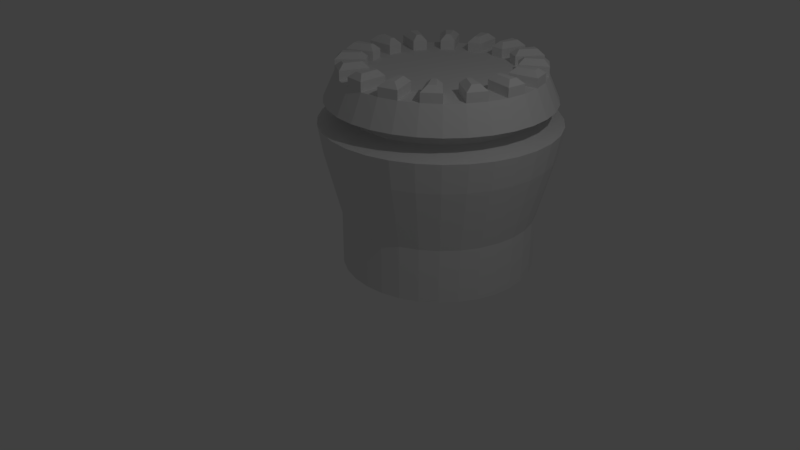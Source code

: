 # Source: Tower.blend  (saved by Blender 2.79.0; exported with 4.5.12 LTS)
import bpy
from mathutils import Matrix  # noqa: F401  (used for matrix-valued properties, if any)

bpy.ops.wm.read_factory_settings(use_empty=True)
scene = bpy.context.scene
scene.name = 'Scene'

# ---- collections
col_collection_1 = bpy.data.collections.new('Collection 1'); scene.collection.children.link(col_collection_1)

# ---- world
world_world = bpy.data.worlds.new('World'); scene.world = world_world
world_world.color = (0.05088, 0.05088, 0.05088)
world_world.use_sun_shadow = False
world_world.sun_shadow_jitter_overblur = 0.0
world_world.cycles.sampling_method = 'MANUAL'

# ---- cameras
cam_camera = bpy.data.cameras.new('Camera')
cam_camera.clip_end = 100.0
cam_camera.lens = 35.0
cam_camera.sensor_width = 32.0
cam_camera.sensor_height = 18.0
cam_camera.ortho_scale = 7.314
cam_camera.dof.focus_distance = 0.0
cam_camera.dof.aperture_fstop = 128.0

# ---- lights
light_lamp = bpy.data.lights.new('Lamp', 'POINT')
light_lamp.transmission_factor = 0.0
light_lamp.cutoff_distance = 30.0
light_lamp.energy = 100.0
light_lamp.shadow_buffer_clip_start = 1.001
light_lamp.shadow_soft_size = 0.1
light_lamp.shadow_maximum_resolution = 0.006
light_lamp.use_absolute_resolution = True

# ---- meshes
me_cylinder = bpy.data.meshes.new('Cylinder')
me_cylinder.from_pydata([(-8.553e-08, 1.72, 0.5986), (-6.365e-08, 1.536, 1.0), (0.3356, 1.687, 0.5986), (0.2997, 1.507, 1.0), (0.6583, 1.589, 0.5986), (0.5878, 1.419, 1.0), (0.9557, 1.43, 0.5986), (0.8534, 1.277, 1.0), (1.216, 1.216, 0.5986), (1.086, 1.086, 1.0), (1.43, 0.9557, 0.5986), (1.277, 0.8534, 1.0), (1.589, 0.6583, 0.5986), (1.419, 0.5878, 1.0), (1.687, 0.3356, 0.5986), (1.507, 0.2997, 1.0), (1.72, -7.539e-08, 0.5986), (1.536, -3.679e-08, 1.0), (1.687, -0.3356, 0.5986), (1.507, -0.2997, 1.0), (1.589, -0.6583, 0.5986), (1.419, -0.5878, 1.0), (1.43, -0.9557, 0.5986), (1.277, -0.8534, 1.0), (1.216, -1.216, 0.5986), (1.086, -1.086, 1.0), (0.9557, -1.43, 0.5986), (0.8534, -1.277, 1.0), (0.6583, -1.589, 0.5986), (0.5878, -1.419, 1.0), (0.3356, -1.687, 0.5986), (0.2997, -1.507, 1.0), (-6.461e-07, -1.72, 0.5986), (-5.641e-07, -1.536, 1.0), (-0.3356, -1.687, 0.5986), (-0.2997, -1.507, 1.0), (-0.6583, -1.589, 0.5986), (-0.5878, -1.419, 1.0), (-0.9557, -1.43, 0.5986), (-0.8534, -1.277, 1.0), (-1.216, -1.216, 0.5986), (-1.086, -1.086, 1.0), (-1.43, -0.9557, 0.5986), (-1.277, -0.8534, 1.0), (-1.589, -0.6583, 0.5986), (-1.419, -0.5878, 1.0), (-1.687, -0.3356, 0.5986), (-1.507, -0.2997, 1.0), (-1.72, 1.456e-06, 0.5986), (-1.536, 1.33e-06, 1.0), (-1.687, 0.3356, 0.5986), (-1.507, 0.2997, 1.0), (-1.589, 0.6583, 0.5986), (-1.419, 0.5878, 1.0), (-1.43, 0.9557, 0.5986), (-1.277, 0.8534, 1.0), (-1.216, 1.216, 0.5986), (-1.086, 1.086, 1.0), (-0.9557, 1.43, 0.5986), (-0.8534, 1.277, 1.0), (-0.6583, 1.589, 0.5986), (-0.5878, 1.419, 1.0), (-0.3356, 1.687, 0.5986), (-0.2997, 1.507, 1.0), (0.213, 1.071, 1.001), (-1.938e-08, 1.092, 1.001), (0.4178, 1.009, 1.001), (0.6065, 0.9078, 1.001), (0.772, 0.772, 1.001), (0.9078, 0.6065, 1.001), (1.009, 0.4178, 1.001), (1.071, 0.213, 1.001), (1.092, 6.975e-08, 1.001), (1.071, -0.213, 1.001), (1.009, -0.4178, 1.001), (0.9078, -0.6065, 1.001), (0.772, -0.772, 1.001), (0.6065, -0.9078, 1.001), (0.4178, -1.009, 1.001), (0.213, -1.071, 1.001), (-3.751e-07, -1.092, 1.001), (-0.213, -1.071, 1.001), (-0.4178, -1.009, 1.001), (-0.6065, -0.9078, 1.001), (-0.772, -0.772, 1.001), (-0.9078, -0.6065, 1.001), (-1.009, -0.4178, 1.001), (-1.071, -0.213, 1.001), (-1.092, 1.042e-06, 1.001), (-1.071, 0.213, 1.001), (-1.009, 0.4178, 1.001), (-0.9078, 0.6065, 1.001), (-0.772, 0.772, 1.001), (-0.6065, 0.9078, 1.001), (-0.4178, 1.009, 1.001), (-0.213, 1.071, 1.001), (0.2997, 1.507, 1.086), (-6.365e-08, 1.536, 1.086), (0.8534, 1.277, 1.086), (0.5878, 1.419, 1.086), (1.277, 0.8534, 1.086), (1.086, 1.086, 1.086), (1.507, 0.2997, 1.086), (1.419, 0.5878, 1.086), (1.507, -0.2997, 1.086), (1.536, -3.679e-08, 1.086), (1.277, -0.8534, 1.086), (1.419, -0.5878, 1.086), (0.8534, -1.277, 1.086), (1.086, -1.086, 1.086), (0.2997, -1.507, 1.086), (0.5878, -1.419, 1.086), (-0.2997, -1.507, 1.086), (-5.641e-07, -1.536, 1.086), (-0.8534, -1.277, 1.086), (-0.5878, -1.419, 1.086), (-1.277, -0.8534, 1.086), (-1.086, -1.086, 1.086), (-1.507, -0.2997, 1.086), (-1.419, -0.5878, 1.086), (-1.507, 0.2997, 1.086), (-1.536, 1.33e-06, 1.086), (-1.277, 0.8534, 1.086), (-1.419, 0.5878, 1.086), (-0.8534, 1.277, 1.086), (-1.086, 1.086, 1.086), (-0.2997, 1.507, 1.086), (-0.5878, 1.419, 1.086), (0.213, 1.071, 1.087), (-1.938e-08, 1.092, 1.087), (0.6065, 0.9078, 1.087), (0.4178, 1.009, 1.087), (0.9078, 0.6065, 1.087), (0.772, 0.772, 1.087), (1.071, 0.213, 1.087), (1.009, 0.4178, 1.087), (1.071, -0.213, 1.087), (1.092, 6.975e-08, 1.087), (0.9078, -0.6065, 1.087), (1.009, -0.4178, 1.087), (0.6065, -0.9078, 1.087), (0.772, -0.772, 1.087), (0.213, -1.071, 1.087), (0.4178, -1.009, 1.087), (-0.213, -1.071, 1.087), (-3.751e-07, -1.092, 1.087), (-0.6065, -0.9078, 1.087), (-0.4178, -1.009, 1.087), (-0.9078, -0.6065, 1.087), (-0.772, -0.772, 1.087), (-1.071, -0.213, 1.087), (-1.009, -0.4178, 1.087), (-1.071, 0.213, 1.087), (-1.092, 1.042e-06, 1.087), (-0.9078, 0.6065, 1.087), (-1.009, 0.4178, 1.087), (-0.6065, 0.9078, 1.087), (-0.772, 0.772, 1.087), (-0.213, 1.071, 1.087), (-0.4178, 1.009, 1.087), (0.9504, 0.9504, 0.362), (0.7468, -1.118, 0.362), (-0.7468, -1.118, 0.362), (1.318, 0.2622, 0.362), (-1.242, -0.5144, 0.362), (-1.318, 0.2622, 0.362), (0.2622, 1.318, 0.362), (-2.974e-08, 1.344, 0.362), (-0.2622, 1.318, 0.362), (-4.677e-07, -1.344, 0.362), (-0.9504, 0.9504, 0.362), (1.242, -0.5144, 0.362), (0.7468, 1.118, 0.362), (0.5144, 1.242, 0.362), (1.242, 0.5144, 0.362), (1.118, 0.7468, 0.362), (1.318, -0.2622, 0.362), (1.344, 2.187e-09, 0.362), (0.9504, -0.9504, 0.362), (1.118, -0.7468, 0.362), (0.2622, -1.318, 0.362), (0.5144, -1.242, 0.362), (-0.5144, -1.242, 0.362), (-0.2622, -1.318, 0.362), (-1.118, -0.7468, 0.362), (-0.9504, -0.9504, 0.362), (-1.344, 1.199e-06, 0.362), (-1.318, -0.2622, 0.362), (-1.118, 0.7468, 0.362), (-1.242, 0.5144, 0.362), (-0.5144, 1.242, 0.362), (-0.7468, 1.118, 0.362), (-0.2622, 1.318, 0.5986), (-0.5144, 1.242, 0.5986), (-0.7468, 1.118, 0.5986), (-0.9504, 0.9504, 0.5986), (-1.118, 0.7468, 0.5986), (-1.242, 0.5144, 0.5986), (-1.318, 0.2622, 0.5986), (-1.344, 1.199e-06, 0.5986), (-1.318, -0.2622, 0.5986), (-1.242, -0.5144, 0.5986), (-1.118, -0.7468, 0.5986), (-0.9504, -0.9504, 0.5986), (-0.7468, -1.118, 0.5986), (-0.5144, -1.242, 0.5986), (-0.2622, -1.318, 0.5986), (-4.677e-07, -1.344, 0.5986), (0.2622, -1.318, 0.5986), (0.5144, -1.242, 0.5986), (0.7468, -1.118, 0.5986), (0.9504, -0.9504, 0.5986), (1.118, -0.7468, 0.5986), (1.242, -0.5144, 0.5986), (1.318, -0.2622, 0.5986), (1.344, 2.187e-09, 0.5986), (1.318, 0.2622, 0.5986), (1.242, 0.5144, 0.5986), (1.118, 0.7468, 0.5986), (0.9504, 0.9504, 0.5986), (0.7468, 1.118, 0.5986), (0.5144, 1.242, 0.5986), (0.2622, 1.318, 0.5986), (-2.974e-08, 1.344, 0.5986), (0.2027, 1.435, 1.221), (0.2997, 1.507, 1.14), (-6.365e-08, 1.536, 1.14), (0.08105, 1.447, 1.221), (0.7363, 1.248, 1.221), (0.8534, 1.277, 1.14), (0.5878, 1.419, 1.14), (0.6285, 1.305, 1.221), (1.158, 0.8711, 1.221), (1.277, 0.8534, 1.14), (1.086, 1.086, 1.14), (1.08, 0.9656, 1.221), (1.403, 0.3617, 1.221), (1.507, 0.2997, 1.14), (1.419, 0.5878, 1.14), (1.367, 0.4787, 1.221), (1.435, -0.2027, 1.221), (1.507, -0.2997, 1.14), (1.536, -3.679e-08, 1.14), (1.447, -0.08105, 1.221), (1.248, -0.7363, 1.221), (1.277, -0.8534, 1.14), (1.419, -0.5878, 1.14), (1.305, -0.6285, 1.221), (0.8711, -1.158, 1.221), (0.8534, -1.277, 1.14), (1.086, -1.086, 1.14), (0.9656, -1.08, 1.221), (0.3617, -1.403, 1.221), (0.2997, -1.507, 1.14), (0.5878, -1.419, 1.14), (0.4787, -1.367, 1.221), (-0.2027, -1.435, 1.221), (-0.2997, -1.507, 1.14), (-5.641e-07, -1.536, 1.14), (-0.08105, -1.447, 1.221), (-0.7363, -1.248, 1.221), (-0.8534, -1.277, 1.14), (-0.5878, -1.419, 1.14), (-0.6285, -1.305, 1.221), (-1.158, -0.8711, 1.221), (-1.277, -0.8534, 1.14), (-1.086, -1.086, 1.14), (-1.08, -0.9656, 1.221), (-1.403, -0.3617, 1.221), (-1.507, -0.2997, 1.14), (-1.419, -0.5878, 1.14), (-1.367, -0.4787, 1.221), (-1.435, 0.2027, 1.221), (-1.507, 0.2997, 1.14), (-1.536, 1.33e-06, 1.14), (-1.447, 0.08105, 1.221), (-1.248, 0.7363, 1.221), (-1.277, 0.8534, 1.14), (-1.419, 0.5878, 1.14), (-1.305, 0.6285, 1.221), (-0.8711, 1.158, 1.221), (-0.8534, 1.277, 1.14), (-1.086, 1.086, 1.14), (-0.9656, 1.08, 1.221), (-0.3617, 1.403, 1.221), (-0.2997, 1.507, 1.14), (-0.5878, 1.419, 1.14), (-0.4787, 1.367, 1.221), (0.213, 1.071, 1.141), (0.1478, 1.159, 1.222), (0.08105, 1.165, 1.222), (-1.938e-08, 1.092, 1.141), (0.6065, 0.9078, 1.141), (0.58, 1.014, 1.222), (0.5208, 1.045, 1.222), (0.4178, 1.009, 1.141), (0.9078, 0.6065, 1.141), (0.9238, 0.7147, 1.222), (0.8812, 0.7666, 1.222), (0.772, 0.772, 1.141), (1.071, 0.213, 1.141), (1.127, 0.3068, 1.222), (1.108, 0.371, 1.222), (1.009, 0.4178, 1.141), (1.071, -0.213, 1.141), (1.159, -0.1478, 1.222), (1.165, -0.08105, 1.222), (1.092, 6.975e-08, 1.141), (0.9078, -0.6065, 1.141), (1.014, -0.58, 1.222), (1.045, -0.5208, 1.222), (1.009, -0.4178, 1.141), (0.6065, -0.9078, 1.141), (0.7147, -0.9238, 1.222), (0.7666, -0.8812, 1.222), (0.772, -0.772, 1.141), (0.213, -1.071, 1.141), (0.3068, -1.127, 1.222), (0.371, -1.108, 1.222), (0.4178, -1.009, 1.141), (-0.213, -1.071, 1.141), (-0.1478, -1.159, 1.222), (-0.08105, -1.165, 1.222), (-3.751e-07, -1.092, 1.141), (-0.6065, -0.9078, 1.141), (-0.58, -1.014, 1.222), (-0.5208, -1.045, 1.222), (-0.4178, -1.009, 1.141), (-0.9078, -0.6065, 1.141), (-0.9238, -0.7147, 1.222), (-0.8812, -0.7666, 1.222), (-0.772, -0.772, 1.141), (-1.071, -0.213, 1.141), (-1.127, -0.3068, 1.222), (-1.108, -0.371, 1.222), (-1.009, -0.4178, 1.141), (-1.071, 0.213, 1.141), (-1.159, 0.1478, 1.222), (-1.165, 0.08105, 1.222), (-1.092, 1.042e-06, 1.141), (-0.9078, 0.6065, 1.141), (-1.014, 0.58, 1.222), (-1.045, 0.5208, 1.222), (-1.009, 0.4178, 1.141), (-0.6065, 0.9078, 1.141), (-0.7147, 0.9238, 1.222), (-0.7666, 0.8812, 1.222), (-0.772, 0.772, 1.141), (-0.213, 1.071, 1.141), (-0.3068, 1.127, 1.222), (-0.371, 1.108, 1.222), (-0.4178, 1.009, 1.141), (0.3546, 1.783, 0.2721), (0.6956, 1.679, 0.2721), (-0.6956, -1.679, 0.2721), (-1.01, -1.511, 0.2721), (-1.818, 1.514e-06, 0.2721), (-1.783, 0.3546, 0.2721), (-0.3546, 1.783, 0.2721), (-6.778e-08, 1.818, 0.2721), (1.511, 1.01, 0.2721), (1.679, 0.6956, 0.2721), (-1.285, -1.285, 0.2721), (-1.511, -1.01, 0.2721), (-1.679, 0.6956, 0.2721), (1.679, -0.6956, 0.2721), (1.511, -1.01, 0.2721), (1.783, -0.3546, 0.2721), (-1.679, -0.6956, 0.2721), (-1.01, 1.511, 0.2721), (-0.6956, 1.679, 0.2721), (-1.783, -0.3546, 0.2721), (1.285, 1.285, 0.2721), (-6.601e-07, -1.818, 0.2721), (-0.3546, -1.783, 0.2721), (0.6956, -1.679, 0.2721), (0.3546, -1.783, 0.2721), (1.01, -1.511, 0.2721), (1.818, -1.04e-07, 0.2721), (-1.511, 1.01, 0.2721), (1.783, 0.3546, 0.2721), (-1.285, 1.285, 0.2721), (1.01, 1.511, 0.2721), (1.285, -1.285, 0.2721), (0.3394, 1.706, -0.1816), (0.6657, 1.607, -0.1816), (-0.6657, -1.607, -0.1816), (-0.9665, -1.446, -0.1816), (-1.74, 1.463e-06, -0.1816), (-1.706, 0.3394, -0.1816), (-0.3394, 1.706, -0.1816), (-6.071e-08, 1.74, -0.1816), (1.446, 0.9665, -0.1816), (1.607, 0.6657, -0.1816), (-1.23, -1.23, -0.1816), (-1.446, -0.9665, -0.1816), (-1.607, 0.6657, -0.1816), (1.607, -0.6657, -0.1816), (1.446, -0.9665, -0.1816), (1.706, -0.3394, -0.1816), (-1.607, -0.6657, -0.1816), (-0.9665, 1.446, -0.1816), (-0.6657, 1.607, -0.1816), (-1.706, -0.3394, -0.1816), (1.23, 1.23, -0.1816), (-6.276e-07, -1.74, -0.1816), (-0.3394, -1.706, -0.1816), (0.6657, -1.607, -0.1816), (0.3394, -1.706, -0.1816), (0.9665, -1.446, -0.1816), (1.74, -8.548e-08, -0.1816), (-1.446, 0.9665, -0.1816), (1.706, 0.3394, -0.1816), (-1.23, 1.23, -0.1816), (0.9665, 1.446, -0.1816), (1.23, -1.23, -0.1816), (0.2907, 1.461, -1.162), (0.5702, 1.377, -1.162), (-0.5702, -1.377, -1.162), (-0.8278, -1.239, -1.162), (-1.49, 1.295e-06, -1.162), (-1.461, 0.2907, -1.162), (-0.2907, 1.461, -1.162), (-4.024e-08, 1.49, -1.162), (1.239, 0.8278, -1.162), (1.377, 0.5702, -1.162), (-1.054, -1.054, -1.162), (-1.239, -0.8278, -1.162), (-1.377, 0.5702, -1.162), (1.377, -0.5702, -1.162), (1.239, -0.8278, -1.162), (1.461, -0.2907, -1.162), (-1.377, -0.5702, -1.162), (-0.8278, 1.239, -1.162), (-0.5702, 1.377, -1.162), (-1.461, -0.2907, -1.162), (1.054, 1.054, -1.162), (-5.257e-07, -1.49, -1.162), (-0.2907, -1.461, -1.162), (0.5702, -1.377, -1.162), (0.2907, -1.461, -1.162), (0.8278, -1.239, -1.162), (1.49, -3.097e-08, -1.162), (-1.239, 0.8278, -1.162), (1.461, 0.2907, -1.162), (-1.054, 1.054, -1.162), (0.8278, 1.239, -1.162), (1.054, -1.054, -1.162), (0.2907, 1.461, -2.002), (0.5702, 1.377, -2.002), (-0.5702, -1.377, -2.002), (-0.8278, -1.239, -2.002), (-1.49, 1.295e-06, -2.002), (-1.461, 0.2907, -2.002), (-0.2907, 1.461, -2.002), (-4.024e-08, 1.49, -2.002), (1.239, 0.8278, -2.002), (1.377, 0.5702, -2.002), (-1.054, -1.054, -2.002), (-1.239, -0.8278, -2.002), (-1.377, 0.5702, -2.002), (1.377, -0.5702, -2.002), (1.239, -0.8278, -2.002), (1.461, -0.2907, -2.002), (-1.377, -0.5702, -2.002), (-0.8278, 1.239, -2.002), (-0.5702, 1.377, -2.002), (-1.461, -0.2907, -2.002), (1.054, 1.054, -2.002), (-5.257e-07, -1.49, -2.002), (-0.2907, -1.461, -2.002), (0.5702, -1.377, -2.002), (0.2907, -1.461, -2.002), (0.8278, -1.239, -2.002), (1.49, -3.097e-08, -2.002), (-1.239, 0.8278, -2.002), (1.461, 0.2907, -2.002), (-1.054, 1.054, -2.002), (0.8278, 1.239, -2.002), (1.054, -1.054, -2.002)], [], [(0, 1, 3, 2), (2, 3, 5, 4), (4, 5, 7, 6), (6, 7, 9, 8), (8, 9, 11, 10), (10, 11, 13, 12), (12, 13, 15, 14), (14, 15, 17, 16), (16, 17, 19, 18), (18, 19, 21, 20), (20, 21, 23, 22), (22, 23, 25, 24), (24, 25, 27, 26), (26, 27, 29, 28), (28, 29, 31, 30), (30, 31, 33, 32), (32, 33, 35, 34), (34, 35, 37, 36), (36, 37, 39, 38), (38, 39, 41, 40), (40, 41, 43, 42), (42, 43, 45, 44), (44, 45, 47, 46), (46, 47, 49, 48), (48, 49, 51, 50), (50, 51, 53, 52), (52, 53, 55, 54), (54, 55, 57, 56), (56, 57, 59, 58), (58, 59, 61, 60), (75, 23, 106, 138), (60, 61, 63, 62), (62, 63, 1, 0), (12, 14, 216, 217), (64, 65, 95, 94, 93, 92, 91, 90, 89, 88, 87, 86, 85, 84, 83, 82, 81, 80, 79, 78, 77, 76, 75, 74, 73, 72, 71, 70, 69, 68, 67, 66), (41, 39, 83, 84), (69, 11, 100, 132), (35, 33, 113, 112), (33, 31, 79, 80), (70, 71, 134, 135), (21, 74, 139, 107), (25, 23, 75, 76), (91, 55, 122, 154), (61, 59, 93, 94), (17, 15, 71, 72), (37, 82, 147, 115), (53, 51, 89, 90), (9, 7, 67, 68), (51, 49, 121, 120), (45, 43, 85, 86), (68, 69, 132, 133), (94, 95, 158, 159), (37, 35, 81, 82), (73, 19, 104, 136), (15, 13, 103, 102), (29, 27, 77, 78), (95, 63, 126, 158), (66, 67, 130, 131), (1, 63, 95, 65), (21, 19, 73, 74), (92, 93, 156, 157), (57, 55, 91, 92), (13, 11, 69, 70), (45, 86, 151, 119), (49, 47, 87, 88), (5, 3, 64, 66), (147, 146, 324, 327), (113, 145, 323, 258), (145, 144, 320, 323), (106, 107, 246, 245), (143, 142, 316, 319), (129, 128, 288, 291), (141, 140, 312, 315), (117, 149, 331, 266), (139, 138, 308, 311), (110, 111, 254, 253), (137, 136, 304, 307), (99, 131, 295, 230), (135, 134, 300, 303), (100, 101, 234, 233), (133, 132, 296, 299), (121, 153, 339, 274), (29, 78, 143, 111), (83, 39, 114, 146), (72, 73, 136, 137), (87, 47, 118, 150), (19, 17, 105, 104), (41, 84, 149, 117), (1, 65, 129, 97), (3, 1, 97, 96), (57, 92, 157, 125), (74, 75, 138, 139), (55, 53, 123, 122), (64, 3, 96, 128), (93, 59, 124, 156), (13, 70, 135, 103), (76, 77, 140, 141), (39, 37, 115, 114), (71, 15, 102, 134), (79, 31, 110, 142), (78, 79, 142, 143), (23, 21, 107, 106), (33, 80, 145, 113), (49, 88, 153, 121), (80, 81, 144, 145), (59, 57, 125, 124), (89, 51, 120, 152), (7, 5, 99, 98), (5, 66, 131, 99), (82, 83, 146, 147), (43, 41, 117, 116), (67, 7, 98, 130), (25, 76, 141, 109), (84, 85, 148, 149), (27, 25, 109, 108), (85, 43, 116, 148), (61, 94, 159, 127), (86, 87, 150, 151), (63, 61, 127, 126), (11, 9, 101, 100), (17, 72, 137, 105), (81, 35, 112, 144), (88, 89, 152, 153), (47, 45, 119, 118), (53, 90, 155, 123), (9, 68, 133, 101), (90, 91, 154, 155), (65, 64, 128, 129), (31, 29, 111, 110), (77, 27, 108, 140), (138, 106, 245, 308), (156, 124, 281, 344), (134, 102, 237, 300), (152, 120, 273, 336), (130, 98, 229, 292), (148, 116, 265, 328), (144, 112, 257, 320), (140, 108, 249, 312), (158, 126, 285, 348), (136, 104, 241, 304), (154, 122, 277, 340), (132, 100, 233, 296), (150, 118, 269, 332), (128, 96, 225, 288), (146, 114, 261, 324), (142, 110, 253, 316), (124, 125, 282, 281), (149, 148, 328, 331), (102, 103, 238, 237), (151, 150, 332, 335), (224, 227, 290, 289), (109, 141, 315, 250), (153, 152, 336, 339), (228, 231, 294, 293), (120, 121, 274, 273), (155, 154, 340, 343), (232, 235, 298, 297), (127, 159, 351, 286), (157, 156, 344, 347), (236, 239, 302, 301), (105, 137, 307, 242), (159, 158, 348, 351), (240, 243, 306, 305), (116, 117, 266, 265), (207, 206, 183, 169), (244, 247, 310, 309), (123, 155, 343, 278), (108, 109, 250, 249), (248, 251, 314, 313), (101, 133, 299, 234), (107, 139, 311, 246), (252, 255, 318, 317), (112, 113, 258, 257), (115, 147, 327, 262), (256, 259, 322, 321), (119, 151, 335, 270), (118, 119, 270, 269), (260, 263, 326, 325), (98, 99, 230, 229), (126, 127, 286, 285), (264, 267, 330, 329), (97, 129, 291, 226), (125, 157, 347, 282), (268, 271, 334, 333), (104, 105, 242, 241), (272, 275, 338, 337), (103, 135, 303, 238), (276, 279, 342, 341), (111, 143, 319, 254), (280, 283, 346, 345), (114, 115, 262, 261), (284, 287, 350, 349), (122, 123, 278, 277), (131, 130, 292, 295), (225, 226, 227, 224), (229, 230, 231, 228), (233, 234, 235, 232), (237, 238, 239, 236), (241, 242, 243, 240), (245, 246, 247, 244), (249, 250, 251, 248), (253, 254, 255, 252), (257, 258, 259, 256), (261, 262, 263, 260), (265, 266, 267, 264), (269, 270, 271, 268), (273, 274, 275, 272), (277, 278, 279, 276), (281, 282, 283, 280), (285, 286, 287, 284), (289, 290, 291, 288), (293, 294, 295, 292), (297, 298, 299, 296), (301, 302, 303, 300), (305, 306, 307, 304), (309, 310, 311, 308), (313, 314, 315, 312), (317, 318, 319, 316), (321, 322, 323, 320), (325, 326, 327, 324), (329, 330, 331, 328), (333, 334, 335, 332), (337, 338, 339, 336), (341, 342, 343, 340), (345, 346, 347, 344), (349, 350, 351, 348), (246, 311, 310, 247), (308, 245, 244, 309), (260, 325, 324, 261), (330, 267, 266, 331), (282, 347, 346, 283), (344, 281, 280, 345), (238, 303, 302, 239), (300, 237, 236, 301), (252, 317, 316, 253), (322, 259, 258, 323), (274, 339, 338, 275), (336, 273, 272, 337), (230, 295, 294, 231), (292, 229, 228, 293), (314, 251, 250, 315), (328, 265, 264, 329), (350, 287, 286, 351), (306, 243, 242, 307), (320, 257, 256, 321), (342, 279, 278, 343), (298, 235, 234, 299), (312, 249, 248, 313), (334, 271, 270, 335), (348, 285, 284, 349), (304, 241, 240, 305), (326, 263, 262, 327), (340, 277, 276, 341), (296, 233, 232, 297), (318, 255, 254, 319), (332, 269, 268, 333), (226, 291, 290, 227), (288, 225, 224, 289), (96, 97, 226, 225), (30, 32, 207, 208), (48, 50, 198, 199), (4, 6, 220, 221), (22, 24, 211, 212), (40, 42, 202, 203), (58, 60, 193, 194), (14, 16, 215, 216), (32, 34, 206, 207), (50, 52, 197, 198), (6, 8, 219, 220), (24, 26, 210, 211), (42, 44, 201, 202), (60, 62, 192, 193), (16, 18, 214, 215), (34, 36, 205, 206), (52, 54, 196, 197), (8, 10, 218, 219), (26, 28, 209, 210), (44, 46, 200, 201), (0, 2, 222, 223), (62, 0, 223, 192), (18, 20, 213, 214), (36, 38, 204, 205), (54, 56, 195, 196), (10, 12, 217, 218), (28, 30, 208, 209), (46, 48, 199, 200), (2, 4, 221, 222), (20, 22, 212, 213), (38, 40, 203, 204), (56, 58, 194, 195), (185, 184, 363, 362), (222, 221, 173, 166), (204, 203, 185, 162), (206, 205, 182, 183), (192, 223, 167, 168), (216, 215, 177, 163), (205, 204, 162, 182), (209, 208, 180, 181), (193, 192, 168, 190), (212, 211, 178, 179), (223, 222, 166, 167), (208, 207, 169, 180), (215, 214, 176, 177), (218, 217, 174, 175), (195, 194, 191, 170), (219, 218, 175, 160), (221, 220, 172, 173), (220, 219, 160, 172), (198, 197, 189, 165), (210, 209, 181, 161), (199, 198, 165, 186), (196, 195, 170, 188), (211, 210, 161, 178), (201, 200, 187, 164), (194, 193, 190, 191), (214, 213, 171, 176), (202, 201, 164, 184), (197, 196, 188, 189), (217, 216, 163, 174), (200, 199, 186, 187), (213, 212, 179, 171), (203, 202, 184, 185), (366, 383, 415, 398), (164, 187, 371, 368), (176, 171, 365, 367), (179, 178, 383, 366), (181, 180, 376, 375), (184, 164, 368, 363), (173, 172, 382, 353), (191, 190, 370, 369), (187, 186, 356, 371), (167, 166, 352, 359), (172, 160, 372, 382), (190, 168, 358, 370), (160, 175, 360, 372), (161, 181, 375, 377), (169, 183, 374, 373), (166, 173, 353, 352), (165, 189, 364, 357), (177, 176, 367, 378), (174, 163, 380, 361), (163, 177, 378, 380), (182, 162, 355, 354), (183, 182, 354, 374), (171, 179, 366, 365), (186, 165, 357, 356), (180, 169, 373, 376), (162, 185, 362, 355), (168, 167, 359, 358), (189, 188, 379, 364), (178, 161, 377, 383), (188, 170, 381, 379), (175, 174, 361, 360), (170, 191, 369, 381), (412, 410, 442, 444), (377, 375, 407, 409), (360, 361, 393, 392), (353, 382, 414, 385), (378, 367, 399, 410), (362, 363, 395, 394), (364, 379, 411, 396), (357, 364, 396, 389), (380, 378, 410, 412), (365, 366, 398, 397), (379, 381, 413, 411), (367, 365, 397, 399), (361, 380, 412, 393), (363, 368, 400, 395), (382, 372, 404, 414), (369, 370, 402, 401), (374, 354, 386, 406), (371, 356, 388, 403), (370, 358, 390, 402), (372, 360, 392, 404), (376, 373, 405, 408), (373, 374, 406, 405), (352, 353, 385, 384), (383, 377, 409, 415), (355, 362, 394, 387), (354, 355, 387, 386), (381, 369, 401, 413), (375, 376, 408, 407), (356, 357, 389, 388), (368, 371, 403, 400), (359, 352, 384, 391), (358, 359, 391, 390), (446, 436, 468, 478), (397, 398, 430, 429), (411, 413, 445, 443), (399, 397, 429, 431), (393, 412, 444, 425), (395, 400, 432, 427), (414, 404, 436, 446), (401, 402, 434, 433), (406, 386, 418, 438), (403, 388, 420, 435), (402, 390, 422, 434), (404, 392, 424, 436), (408, 405, 437, 440), (405, 406, 438, 437), (384, 385, 417, 416), (415, 409, 441, 447), (387, 394, 426, 419), (386, 387, 419, 418), (413, 401, 433, 445), (407, 408, 440, 439), (388, 389, 421, 420), (400, 403, 435, 432), (391, 384, 416, 423), (390, 391, 423, 422), (398, 415, 447, 430), (409, 407, 439, 441), (392, 393, 425, 424), (385, 414, 446, 417), (410, 399, 431, 442), (394, 395, 427, 426), (396, 411, 443, 428), (389, 396, 428, 421), (455, 448, 449, 478, 468, 456, 457, 476, 474, 463, 461, 462, 479, 473, 471, 472, 469, 470, 450, 451, 458, 459, 464, 467, 452, 453, 460, 475, 477, 465, 466, 454), (433, 434, 466, 465), (438, 418, 450, 470), (435, 420, 452, 467), (434, 422, 454, 466), (436, 424, 456, 468), (440, 437, 469, 472), (437, 438, 470, 469), (416, 417, 449, 448), (447, 441, 473, 479), (419, 426, 458, 451), (418, 419, 451, 450), (445, 433, 465, 477), (439, 440, 472, 471), (420, 421, 453, 452), (432, 435, 467, 464), (423, 416, 448, 455), (422, 423, 455, 454), (430, 447, 479, 462), (441, 439, 471, 473), (424, 425, 457, 456), (417, 446, 478, 449), (442, 431, 463, 474), (426, 427, 459, 458), (428, 443, 475, 460), (421, 428, 460, 453), (444, 442, 474, 476), (429, 430, 462, 461), (443, 445, 477, 475), (431, 429, 461, 463), (425, 444, 476, 457), (427, 432, 464, 459)])
me_cylinder.use_remesh_preserve_volume = False
me_cylinder.use_remesh_preserve_attributes = False
me_cylinder.use_mirror_vertex_groups = False
me_cylinder.update()

# ---- objects
ob_cylinder = bpy.data.objects.new('Cylinder', me_cylinder)
ob_lamp = bpy.data.objects.new('Lamp', light_lamp)
ob_camera = bpy.data.objects.new('Camera', cam_camera)

# ---- transforms, parenting, visibility, modifiers, constraints
ob_cylinder.location = (-1.028, 2.332, 0.739)
ob_cylinder.lineart.crease_threshold = 0.0
ob_lamp.location = (4.076, 1.005, 5.904)
ob_lamp.rotation_euler = (0.6503, 0.05522, 1.866)
ob_lamp.lock_rotations_4d = False
ob_lamp.empty_display_type = 'ARROWS'
ob_lamp.color = (0.0, 0.0, 0.0, 0.0)
ob_lamp.lineart.crease_threshold = 0.0
ob_camera.location = (7.481, -6.508, 5.344)
ob_camera.rotation_euler = (1.109, 0.0, 0.8149)
ob_camera.lock_rotations_4d = False
ob_camera.empty_display_type = 'ARROWS'
ob_camera.color = (0.0, 0.0, 0.0, 0.0)
ob_camera.display_type = 'WIRE'
ob_camera.lineart.crease_threshold = 0.0

# ---- collection membership
col_collection_1.objects.link(ob_cylinder)
col_collection_1.objects.link(ob_lamp)
col_collection_1.objects.link(ob_camera)

# ---- scene / render settings (as saved in the file)
scene.camera = ob_camera
scene.frame_start = 1; scene.frame_end = 250; scene.frame_set(1)
scene.render.engine = 'BLENDER_EEVEE_NEXT'
scene.render.resolution_percentage = 50
scene.render.dither_intensity = 0.0
scene.cycles.use_denoising = False
scene.cycles.samples = 128
scene.cycles.sampling_pattern = 'TABULATED_SOBOL'
scene.cycles.use_adaptive_sampling = False
scene.cycles.use_light_tree = False
scene.cycles.blur_glossy = 0.0
scene.cycles.sample_clamp_indirect = 0.0
scene.view_settings.view_transform = 'Standard'
bpy.context.view_layer.update()
